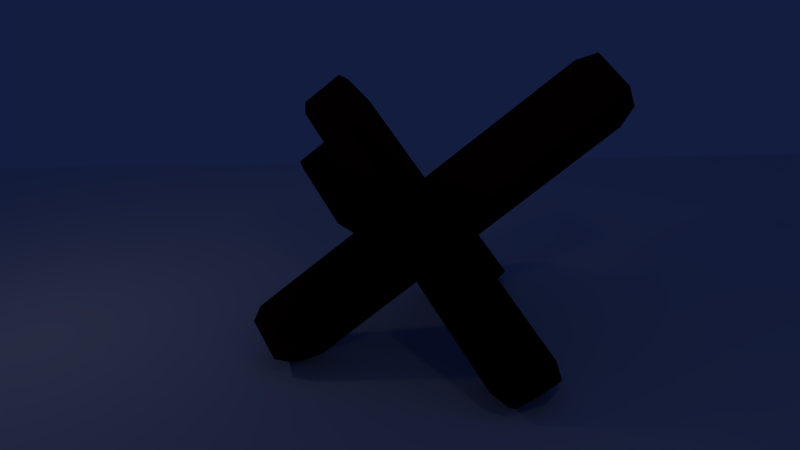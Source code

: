 # Source: war_fence_metal.blend  (saved by Blender 2.57.1; exported with 4.5.12 LTS)
import bpy
from mathutils import Matrix  # noqa: F401  (used for matrix-valued properties, if any)

bpy.ops.wm.read_factory_settings(use_empty=True)
scene = bpy.context.scene
scene.name = 'Scene'

# ---- collections
col_collection_1 = bpy.data.collections.new('Collection 1'); scene.collection.children.link(col_collection_1)

# ---- materials (node trees are filled in below, after node groups)
mat_material = bpy.data.materials.new('Material')
mat_material.alpha_threshold = 0.0
mat_material.use_transparent_shadow = False
mat_material.diffuse_color = (0.03741, 0.0, 0.002547, 1.0)
mat_material.roughness = 0.5
mat_material.specular_intensity = 0.0
mat_material.line_color = (0.0, 0.0, 0.0, 1.0)

# ---- material node trees

# ---- world
world_world = bpy.data.worlds.new('World'); scene.world = world_world
world_world.color = (0.005956, 0.01214, 0.05088)
world_world.use_sun_shadow = False
world_world.sun_shadow_jitter_overblur = 0.0
world_world.cycles.sampling_method = 'MANUAL'
world_world.cycles.sample_map_resolution = 256

# ---- cameras
cam_camera = bpy.data.cameras.new('Camera')
cam_camera.clip_end = 100.0
cam_camera.lens = 35.0
cam_camera.ortho_scale = 7.314
cam_camera.dof.focus_distance = 0.0
cam_camera.dof.aperture_fstop = 128.0

# ---- lights
light_point = bpy.data.lights.new('Point', 'POINT')
light_point.transmission_factor = 0.0
light_point.energy = 100.0
light_point.shadow_buffer_clip_start = 0.5
light_point.shadow_soft_size = 1.0
light_point.shadow_maximum_resolution = 0.006
light_point.use_absolute_resolution = True
light_point.cycles.use_multiple_importance_sampling = False
light_lamp = bpy.data.lights.new('Lamp', 'POINT')
light_lamp.transmission_factor = 0.0
light_lamp.cutoff_distance = 30.0
light_lamp.energy = 100.0
light_lamp.shadow_buffer_clip_start = 1.001
light_lamp.shadow_soft_size = 1.0
light_lamp.shadow_maximum_resolution = 0.006
light_lamp.use_absolute_resolution = True
light_lamp.cycles.use_multiple_importance_sampling = False

# ---- meshes
me_plane = bpy.data.meshes.new('Plane')
me_plane.from_pydata([(1.0, 1.0, 0.0), (1.0, -1.0, 0.0), (-1.0, -1.0, 0.0), (-1.0, 1.0, 0.0)], [], [(0, 3, 2, 1)])
me_plane.use_remesh_preserve_volume = False
me_plane.use_remesh_preserve_attributes = False
me_plane.use_mirror_vertex_groups = False
me_plane.update()
me_cube = bpy.data.meshes.new('Cube')
me_cube.from_pydata([(1.0, 1.0, -1.0), (1.0, -1.0, -1.0), (-1.0, -1.0, -1.0), (-1.0, 1.0, -1.0), (1.0, 1.0, 1.0), (1.0, -1.0, 1.0), (-1.0, -1.0, 1.0), (-1.0, 1.0, 1.0), (7.282, 1.0, 1.0), (7.282, -1.0, 1.0), (7.282, -1.0, -1.0), (7.282, 1.0, -1.0), (-1.0, -1.0, 6.0), (-1.0, 1.0, 6.0), (1.0, -1.0, 6.0), (1.0, 1.0, 6.0), (1.0, -6.0, 1.0), (-1.0, -6.0, 1.0), (-1.0, -6.0, -1.0), (1.0, -6.0, -1.0), (-0.8, -6.726, -0.8), (0.8, -6.726, -0.8), (0.8, -6.726, 0.8), (-0.8, -6.726, 0.8), (1.0, 6.0, 1.0), (-1.0, 6.0, 1.0), (-1.0, 6.0, -1.0), (1.0, 6.0, -1.0), (-6.0, -1.0, 1.0), (-6.0, 1.0, 1.0), (-6.0, 1.0, -1.0), (-6.0, -1.0, -1.0), (-1.0, -1.0, -6.0), (-1.0, 1.0, -6.0), (1.0, -1.0, -6.0), (1.0, 1.0, -6.0), (-6.0, 1.0, -1.0), (-6.0, -1.0, -1.0), (-6.0, -1.0, 1.0), (-6.0, 1.0, 1.0), (8.028, -0.8, -0.8), (8.028, 0.8, -0.8), (8.028, 0.8, 0.8), (8.028, -0.8, 0.8), (0.8, -0.8, 6.56), (0.8, 0.8, 6.56), (-0.8, 0.8, 6.56), (-0.8, -0.8, 6.56), (0.8, -0.8, -6.626), (0.8, 0.8, -6.626), (-0.8, 0.8, -6.626), (-0.8, -0.8, -6.626), (-0.8, 6.846, -0.8), (0.8, 6.846, -0.8), (0.8, 6.846, 0.8), (-0.8, 6.846, 0.8), (-6.564, -0.8, 0.8), (-6.564, 0.8, 0.8), (-6.564, 0.8, -0.8), (-6.564, -0.8, -0.8)], [], [(4, 5, 9, 8), (5, 1, 10, 9), (0, 4, 8, 11), (1, 0, 11, 10), (7, 6, 12, 13), (6, 5, 14, 12), (4, 7, 13, 15), (5, 4, 15, 14), (5, 6, 17, 16), (6, 2, 18, 17), (1, 5, 16, 19), (2, 1, 19, 18), (18, 19, 21, 20), (19, 16, 22, 21), (17, 18, 20, 23), (16, 17, 23, 22), (21, 22, 23, 20), (7, 4, 24, 25), (3, 7, 25, 26), (4, 0, 27, 24), (0, 3, 26, 27), (6, 7, 29, 28), (7, 3, 30, 29), (2, 6, 28, 31), (3, 2, 31, 30), (2, 3, 33, 32), (1, 2, 32, 34), (3, 0, 35, 33), (0, 1, 34, 35), (30, 31, 37, 36), (31, 28, 38, 37), (29, 30, 36, 39), (28, 29, 39, 38), (10, 11, 41, 40), (11, 8, 42, 41), (9, 10, 40, 43), (8, 9, 43, 42), (41, 42, 43, 40), (14, 15, 45, 44), (15, 13, 46, 45), (12, 14, 44, 47), (13, 12, 47, 46), (45, 46, 47, 44), (35, 34, 48, 49), (33, 35, 49, 50), (34, 32, 51, 48), (32, 33, 50, 51), (49, 48, 51, 50), (27, 26, 52, 53), (24, 27, 53, 54), (26, 25, 55, 52), (25, 24, 54, 55), (54, 53, 52, 55), (38, 39, 57, 56), (39, 36, 58, 57), (37, 38, 56, 59), (36, 37, 59, 58), (59, 56, 57, 58)])
_uv = me_cube.uv_layers.new(name='UVTex')
_uv.uv.foreach_set('vector', [0.1149, 0.0, 0.2276, 0.0003458, 0.2265, 0.3544, 0.1138, 0.3541, 0.4552, 0.0003457, 0.3425, 0.0, 0.3414, 0.3541, 0.4541, 0.3544, 0.3403, 0.3964, 0.2276, 0.396, 0.2287, 0.04197, 0.3414, 0.04232, 0.1138, 0.396, 0.001086, 0.3964, 0.0, 0.04232, 0.1127, 0.04197, 0.5688, 0.9729, 0.6815, 0.9733, 0.6824, 0.6915, 0.5697, 0.6911, 0.4552, 0.9729, 0.5679, 0.9733, 0.5688, 0.6915, 0.4561, 0.6911, 0.6832, 0.6472, 0.796, 0.6475, 0.7951, 0.9293, 0.6824, 0.929, 0.7968, 0.6472, 0.9095, 0.6475, 0.9087, 0.9293, 0.796, 0.929, 0.4541, 0.7194, 0.3414, 0.7191, 0.3423, 0.4373, 0.455, 0.4376, 0.0002217, 0.7191, 0.1129, 0.7194, 0.1138, 0.4376, 0.001086, 0.4373, 0.2285, 0.3964, 0.3412, 0.3967, 0.3403, 0.6785, 0.2276, 0.6782, 0.1138, 0.3967, 0.2265, 0.3964, 0.2274, 0.6782, 0.1147, 0.6785, 0.1147, 0.6785, 0.2274, 0.6782, 0.2162, 0.7191, 0.1261, 0.7194, 0.2276, 0.6782, 0.3403, 0.6785, 0.3289, 0.7194, 0.2388, 0.7191, 0.001086, 0.4373, 0.1138, 0.4376, 0.1027, 0.3967, 0.01248, 0.3964, 0.455, 0.4376, 0.3423, 0.4373, 0.3537, 0.3964, 0.4438, 0.3967, 0.9997, 0.7377, 1.0, 0.6475, 0.9098, 0.6472, 0.9095, 0.7374, 0.4561, 0.3298, 0.5688, 0.3301, 0.5679, 0.6119, 0.4552, 0.6116, 0.5697, 0.6596, 0.6824, 0.6593, 0.6815, 0.3775, 0.5688, 0.3778, 0.4552, 0.0003458, 0.5679, 0.0, 0.5688, 0.2818, 0.4561, 0.2821, 0.6824, 0.3295, 0.5697, 0.3298, 0.5688, 0.04801, 0.6815, 0.04766, 0.2265, 1.002, 0.1138, 1.001, 0.1147, 0.7194, 0.2274, 0.7198, 0.001086, 0.7194, 0.1138, 0.7198, 0.1129, 1.002, 0.0002217, 1.001, 0.3414, 1.001, 0.4541, 1.002, 0.455, 0.7198, 0.3423, 0.7194, 0.2274, 0.7198, 0.3401, 0.7194, 0.341, 1.001, 0.2283, 1.002, 0.9095, 0.3301, 0.7968, 0.3298, 0.796, 0.6116, 0.9087, 0.6119, 0.796, 0.3301, 0.6832, 0.3298, 0.6824, 0.6116, 0.7951, 0.6119, 0.7951, 0.3298, 0.6824, 0.3295, 0.6832, 0.04766, 0.796, 0.04801, 0.9087, 0.3298, 0.796, 0.3295, 0.7968, 0.04766, 0.9095, 0.04801, 0.0, 0.0, 0.0, 0.0, 0.0, 0.0, 0.0, 0.0, 0.0, 0.0, 0.0, 0.0, 0.0, 0.0, 0.0, 0.0, 0.0, 0.0, 0.0, 0.0, 0.0, 0.0, 0.0, 0.0, 0.0, 0.0, 0.0, 0.0, 0.0, 0.0, 0.0, 0.0, 0.1127, 0.04197, 0.0, 0.04232, 0.01114, 0.0002765, 0.1013, 0.0, 0.3414, 0.04232, 0.2287, 0.04197, 0.2401, 0.0, 0.3303, 0.0002765, 0.4541, 0.3544, 0.3414, 0.3541, 0.3526, 0.3961, 0.4427, 0.3964, 0.1138, 0.3541, 0.2265, 0.3544, 0.2151, 0.3964, 0.1249, 0.3961, 1.0, 0.1026, 0.9098, 0.1029, 0.9095, 0.01268, 0.9997, 0.0124, 0.796, 0.929, 0.9087, 0.9293, 0.8973, 0.9609, 0.8071, 0.9606, 0.6824, 0.929, 0.7951, 0.9293, 0.7837, 0.9609, 0.6936, 0.9606, 0.4561, 0.6911, 0.5688, 0.6915, 0.5576, 0.6599, 0.4675, 0.6596, 0.5697, 0.6911, 0.6824, 0.6915, 0.6712, 0.6599, 0.581, 0.6596, 0.9095, 0.8278, 0.9098, 0.7377, 1.0, 0.7379, 0.9997, 0.8281, 0.9095, 0.04801, 0.7968, 0.04766, 0.8082, 0.0124, 0.8984, 0.01268, 0.796, 0.04801, 0.6832, 0.04766, 0.6946, 0.0124, 0.7848, 0.01268, 0.7951, 0.6119, 0.6824, 0.6116, 0.6935, 0.6469, 0.7837, 0.6472, 0.9087, 0.6119, 0.796, 0.6116, 0.8071, 0.6469, 0.8973, 0.6472, 0.9095, 0.2396, 0.9997, 0.2394, 1.0, 0.3295, 0.9098, 0.3298, 0.6815, 0.04766, 0.5688, 0.04801, 0.5799, 0.0002765, 0.6701, 0.0, 0.4561, 0.2821, 0.5688, 0.2818, 0.5577, 0.3295, 0.4675, 0.3298, 0.5688, 0.3778, 0.6815, 0.3775, 0.6701, 0.3298, 0.5799, 0.3301, 0.4552, 0.6116, 0.5679, 0.6119, 0.5565, 0.6596, 0.4663, 0.6593, 0.9098, 0.3298, 1.0, 0.3301, 0.9997, 0.4203, 0.9095, 0.42, 0.9737, 0.1266, 0.9734, 0.2394, 0.9416, 0.228, 0.9419, 0.1378, 0.9095, 0.9408, 0.9099, 0.8281, 0.9416, 0.8395, 0.9414, 0.9296, 0.9413, 0.2394, 0.9416, 0.1266, 0.9098, 0.1378, 0.9095, 0.228, 0.9413, 0.4203, 0.9416, 0.533, 0.9098, 0.5218, 0.9095, 0.4316, 1.0, 0.557, 0.9098, 0.5567, 0.9095, 0.6469, 0.9997, 0.6472])
me_cube.materials.append(mat_material)
me_cube.use_remesh_preserve_volume = False
me_cube.use_remesh_preserve_attributes = False
me_cube.use_mirror_vertex_groups = False
me_cube.update()

# ---- objects
ob_point = bpy.data.objects.new('Point', light_point)
ob_plane = bpy.data.objects.new('Plane', me_plane)
ob_cube = bpy.data.objects.new('Cube', me_cube)
ob_lamp = bpy.data.objects.new('Lamp', light_lamp)
ob_camera = bpy.data.objects.new('Camera', cam_camera)

# ---- transforms, parenting, visibility, modifiers, constraints
ob_point.location = (-15.46, -0.81, 12.22)
ob_point.lineart.crease_threshold = 0.0
ob_plane.location = (0.2174, -1.411, -0.03785)
ob_plane.scale = (37.98, 22.9, 22.9)
ob_plane.lineart.crease_threshold = 0.0
ob_cube.location = (0.0, 0.0, 4.25)
ob_cube.rotation_euler = (-0.8024, -0.5925, 0.2837)
ob_cube.lock_rotations_4d = False
ob_cube.empty_display_type = 'ARROWS'
ob_cube.lineart.crease_threshold = 0.0
ob_lamp.location = (7.289, -13.63, 23.55)
ob_lamp.rotation_euler = (0.6503, 0.05522, 1.866)
ob_lamp.lock_rotations_4d = False
ob_lamp.empty_display_type = 'ARROWS'
ob_lamp.color = (0.0, 0.0, 0.0, 0.0)
ob_lamp.lineart.crease_threshold = 0.0
ob_camera.location = (3.981, -24.13, 14.23)
ob_camera.rotation_euler = (1.19, 0.07016, -12.4)
ob_camera.lock_rotations_4d = False
ob_camera.empty_display_type = 'ARROWS'
ob_camera.color = (0.0, 0.0, 0.0, 0.0)
ob_camera.display_type = 'WIRE'
ob_camera.lineart.crease_threshold = 0.0

# ---- collection membership
col_collection_1.objects.link(ob_point)
col_collection_1.objects.link(ob_plane)
col_collection_1.objects.link(ob_cube)
col_collection_1.objects.link(ob_lamp)
col_collection_1.objects.link(ob_camera)

# ---- scene / render settings (as saved in the file)
scene.camera = ob_camera
scene.frame_start = 1; scene.frame_end = 250; scene.frame_set(1)
scene.render.engine = 'BLENDER_EEVEE_NEXT'
scene.render.image_settings.color_mode = 'RGB'
scene.render.image_settings.compression = 90
scene.render.resolution_percentage = 50
scene.render.dither_intensity = 0.0
scene.render.bake_margin = 2
scene.render.bake_bias = 0.0
scene.cycles.use_denoising = False
scene.cycles.samples = 10
scene.cycles.sampling_pattern = 'TABULATED_SOBOL'
scene.cycles.light_sampling_threshold = 0.0
scene.cycles.use_adaptive_sampling = False
scene.cycles.use_light_tree = False
scene.cycles.blur_glossy = 0.0
scene.cycles.volume_bounces = 1
scene.cycles.pixel_filter_type = 'GAUSSIAN'
scene.cycles.sample_clamp_indirect = 0.0
scene.view_settings.view_transform = 'Standard'
bpy.context.view_layer.update()
